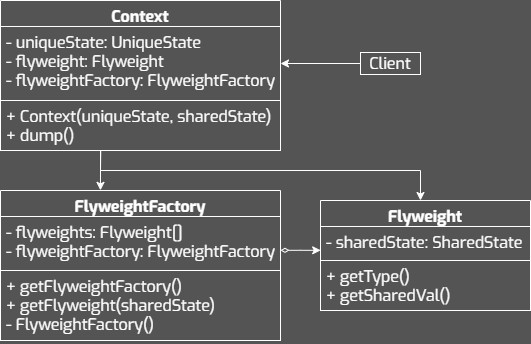

The diagram above was exported from draw.io. Its source (the exported page's mxGraphModel, read from the mxfile embedded in the PNG):
<mxGraphModel dx="1420" dy="822" grid="1" gridSize="10" guides="1" tooltips="1" connect="1" arrows="1" fold="1" page="1" pageScale="1" pageWidth="827" pageHeight="1169" background="#545454" math="0" shadow="0">
  <root>
    <mxCell id="0" />
    <mxCell id="1" parent="0" />
    <mxCell id="2" value="FlyweightFactory" style="swimlane;fontStyle=1;align=center;verticalAlign=top;childLayout=stackLayout;horizontal=1;startSize=26;horizontalStack=0;resizeParent=1;resizeParentMax=0;resizeLast=0;collapsible=1;marginBottom=0;whiteSpace=wrap;fontFamily=Exo;fillColor=none;fontColor=#FFFFFF;strokeColor=#FFFFFF;fontSize=16;spacing=2;spacingTop=0;spacingBottom=0;html=1;" vertex="1" parent="1">
      <mxGeometry x="230" y="420.0000000000001" width="280" height="150" as="geometry" />
    </mxCell>
    <mxCell id="3" value="- flyweights: Flyweight[]&lt;div&gt;- flyweightFactory: FlyweightFactory&lt;/div&gt;" style="text;align=left;verticalAlign=top;spacingLeft=4;spacingRight=4;overflow=hidden;rotatable=0;points=[[0,0.5],[1,0.5]];portConstraint=eastwest;whiteSpace=wrap;fontFamily=Exo;fontColor=#FFFFFF;strokeColor=#FFFFFF;fontSize=16;spacing=2;spacingTop=0;spacingBottom=0;html=1;" vertex="1" parent="2">
      <mxGeometry y="26" width="280" height="54" as="geometry" />
    </mxCell>
    <mxCell id="4" value="&lt;div&gt;&lt;div&gt;&lt;div&gt;&lt;span style=&quot;background-color: initial;&quot;&gt;+ getFlyweightFactory()&lt;/span&gt;&lt;/div&gt;&lt;div&gt;&lt;span style=&quot;background-color: initial;&quot;&gt;+ getFlyweight(sharedState)&lt;/span&gt;&lt;/div&gt;&lt;/div&gt;&lt;/div&gt;&lt;div&gt;&lt;span style=&quot;background-color: initial;&quot;&gt;- FlyweightFactory()&lt;/span&gt;&lt;/div&gt;" style="text;align=left;verticalAlign=top;spacingLeft=4;spacingRight=4;overflow=hidden;rotatable=0;points=[[0,0.5],[1,0.5]];portConstraint=eastwest;whiteSpace=wrap;fontFamily=Exo;fontColor=#FFFFFF;strokeColor=#FFFFFF;fontSize=16;spacing=2;spacingTop=0;spacingBottom=0;html=1;" vertex="1" parent="2">
      <mxGeometry y="80" width="280" height="70" as="geometry" />
    </mxCell>
    <mxCell id="5" value="Client" style="whiteSpace=wrap;fontFamily=Exo;fillColor=none;fontColor=#FFFFFF;strokeColor=#FFFFFF;fontSize=16;spacing=2;spacingTop=0;spacingBottom=0;html=1;" vertex="1" parent="1">
      <mxGeometry x="590" y="282" width="60" height="22" as="geometry" />
    </mxCell>
    <mxCell id="6" style="edgeStyle=orthogonalEdgeStyle;rounded=0;orthogonalLoop=1;jettySize=auto;html=1;strokeColor=#FFFFFF;exitX=0;exitY=0.5;exitDx=0;exitDy=0;" edge="1" source="5" target="14" parent="1">
      <mxGeometry relative="1" as="geometry">
        <Array as="points" />
        <mxPoint x="430" y="340" as="targetPoint" />
      </mxGeometry>
    </mxCell>
    <mxCell id="7" style="edgeStyle=orthogonalEdgeStyle;rounded=0;orthogonalLoop=1;jettySize=auto;html=1;strokeColor=#FFFFFF;endArrow=none;endFill=0;startArrow=classic;startFill=1;entryX=0.358;entryY=0.997;entryDx=0;entryDy=0;entryPerimeter=0;exitX=0.357;exitY=-0.001;exitDx=0;exitDy=0;exitPerimeter=0;" edge="1" source="2" target="15" parent="1">
      <mxGeometry relative="1" as="geometry">
        <mxPoint x="330" y="420" as="sourcePoint" />
        <mxPoint x="329" y="380" as="targetPoint" />
        <Array as="points" />
      </mxGeometry>
    </mxCell>
    <mxCell id="8" style="edgeStyle=orthogonalEdgeStyle;rounded=0;orthogonalLoop=1;jettySize=auto;html=1;entryX=0;entryY=0.5;entryDx=0;entryDy=0;startArrow=diamondThin;startFill=0;strokeColor=#FFFFFF;exitX=0.999;exitY=1;exitDx=0;exitDy=0;exitPerimeter=0;" edge="1" parent="1">
      <mxGeometry relative="1" as="geometry">
        <mxPoint x="509.99999999999994" y="479.8300000000001" as="sourcePoint" />
        <mxPoint x="550.2" y="479.8300000000001" as="targetPoint" />
        <Array as="points">
          <mxPoint x="530" y="479.83" />
          <mxPoint x="530" y="479.83" />
        </Array>
      </mxGeometry>
    </mxCell>
    <mxCell id="9" style="edgeStyle=orthogonalEdgeStyle;rounded=0;orthogonalLoop=1;jettySize=auto;html=1;entryX=0.5;entryY=1;entryDx=0;entryDy=0;strokeColor=#FFFFFF;startArrow=classic;startFill=1;endArrow=none;endFill=0;" edge="1" source="10" parent="1">
      <mxGeometry relative="1" as="geometry">
        <Array as="points">
          <mxPoint x="650" y="400" />
          <mxPoint x="330" y="400" />
        </Array>
        <mxPoint x="330" y="380" as="targetPoint" />
      </mxGeometry>
    </mxCell>
    <mxCell id="10" value="Flyweight" style="swimlane;fontStyle=1;align=center;verticalAlign=top;childLayout=stackLayout;horizontal=1;startSize=26;horizontalStack=0;resizeParent=1;resizeParentMax=0;resizeLast=0;collapsible=1;marginBottom=0;whiteSpace=wrap;fontFamily=Exo;fillColor=none;fontColor=#FFFFFF;strokeColor=#FFFFFF;fontSize=16;spacing=2;spacingTop=0;spacingBottom=0;html=1;" vertex="1" parent="1">
      <mxGeometry x="550" y="430.0000000000001" width="210" height="110" as="geometry" />
    </mxCell>
    <mxCell id="11" value="- sharedState: SharedState" style="text;align=left;verticalAlign=top;spacingLeft=4;spacingRight=4;overflow=hidden;rotatable=0;points=[[0,0.5],[1,0.5]];portConstraint=eastwest;whiteSpace=wrap;fontFamily=Exo;fontColor=#FFFFFF;strokeColor=#FFFFFF;fontSize=16;spacing=2;spacingTop=0;spacingBottom=0;html=1;" vertex="1" parent="10">
      <mxGeometry y="26" width="210" height="34" as="geometry" />
    </mxCell>
    <mxCell id="12" value="&lt;div&gt;&lt;div&gt;&lt;div&gt;+ getType()&lt;/div&gt;&lt;/div&gt;&lt;/div&gt;&lt;div&gt;+ getSharedVal()&lt;/div&gt;" style="text;align=left;verticalAlign=top;spacingLeft=4;spacingRight=4;overflow=hidden;rotatable=0;points=[[0,0.5],[1,0.5]];portConstraint=eastwest;whiteSpace=wrap;fontFamily=Exo;fontColor=#FFFFFF;strokeColor=#FFFFFF;fontSize=16;spacing=2;spacingTop=0;spacingBottom=0;html=1;" vertex="1" parent="10">
      <mxGeometry y="60" width="210" height="50" as="geometry" />
    </mxCell>
    <mxCell id="13" value="Context" style="swimlane;fontStyle=1;align=center;verticalAlign=top;childLayout=stackLayout;horizontal=1;startSize=26;horizontalStack=0;resizeParent=1;resizeParentMax=0;resizeLast=0;collapsible=1;marginBottom=0;whiteSpace=wrap;fontFamily=Exo;fillColor=none;fontColor=#FFFFFF;strokeColor=#FFFFFF;fontSize=16;spacing=2;spacingTop=0;spacingBottom=0;html=1;" vertex="1" parent="1">
      <mxGeometry x="230" y="230.0000000000001" width="280" height="150" as="geometry" />
    </mxCell>
    <mxCell id="14" value="- uniqueState: UniqueState&lt;div&gt;- flyweight: Flyweight&lt;/div&gt;&lt;div&gt;- flyweightFactory: FlyweightFactory&lt;/div&gt;&lt;div&gt;&lt;br&gt;&lt;/div&gt;" style="text;align=left;verticalAlign=top;spacingLeft=4;spacingRight=4;overflow=hidden;rotatable=0;points=[[0,0.5],[1,0.5]];portConstraint=eastwest;whiteSpace=wrap;fontFamily=Exo;fontColor=#FFFFFF;strokeColor=#FFFFFF;fontSize=16;spacing=2;spacingTop=0;spacingBottom=0;html=1;" vertex="1" parent="13">
      <mxGeometry y="26" width="280" height="74" as="geometry" />
    </mxCell>
    <mxCell id="15" value="&lt;div&gt;&lt;div&gt;&lt;div&gt;&lt;span style=&quot;background-color: initial;&quot;&gt;+ Context(uniqueState, sharedState)&lt;/span&gt;&lt;/div&gt;&lt;div&gt;&lt;span style=&quot;background-color: initial;&quot;&gt;+ dump()&lt;/span&gt;&lt;/div&gt;&lt;/div&gt;&lt;/div&gt;" style="text;align=left;verticalAlign=top;spacingLeft=4;spacingRight=4;overflow=hidden;rotatable=0;points=[[0,0.5],[1,0.5]];portConstraint=eastwest;whiteSpace=wrap;fontFamily=Exo;fontColor=#FFFFFF;strokeColor=#FFFFFF;fontSize=16;spacing=2;spacingTop=0;spacingBottom=0;html=1;" vertex="1" parent="13">
      <mxGeometry y="100" width="280" height="50" as="geometry" />
    </mxCell>
  </root>
</mxGraphModel>